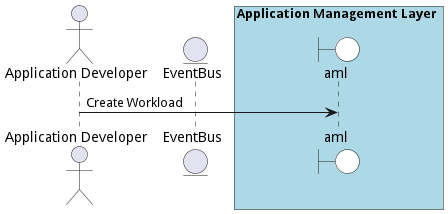

The diagram above was rendered by PlantUML. Its source (embedded in the PNG):
@startuml

actor "Application Developer"


entity EventBus

box Application Management Layer #lightblue
    boundary aml #white
end box



"Application Developer" -> aml: Create Workload



@enduml